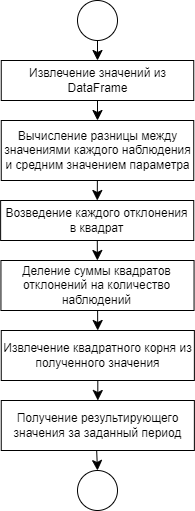

The diagram above was exported from draw.io. Its source (the exported page's mxGraphModel, read from the mxfile embedded in the PNG):
<mxGraphModel dx="522" dy="588" grid="1" gridSize="10" guides="1" tooltips="1" connect="1" arrows="1" fold="1" page="1" pageScale="1" pageWidth="827" pageHeight="1169" math="0" shadow="0">
  <root>
    <mxCell id="0" />
    <mxCell id="1" parent="0" />
    <mxCell id="Zm6vWRogxW96yN8QFr-W-1" style="edgeStyle=none;curved=1;rounded=0;orthogonalLoop=1;jettySize=auto;html=1;fontSize=12;startSize=8;endSize=8;" edge="1" parent="1" source="Zm6vWRogxW96yN8QFr-W-2" target="Zm6vWRogxW96yN8QFr-W-4">
      <mxGeometry relative="1" as="geometry" />
    </mxCell>
    <mxCell id="Zm6vWRogxW96yN8QFr-W-2" value="" style="ellipse;whiteSpace=wrap;html=1;aspect=fixed;" vertex="1" parent="1">
      <mxGeometry x="160" y="40" width="40" height="40" as="geometry" />
    </mxCell>
    <mxCell id="Zm6vWRogxW96yN8QFr-W-3" style="edgeStyle=none;curved=1;rounded=0;orthogonalLoop=1;jettySize=auto;html=1;fontSize=12;startSize=8;endSize=8;entryX=0.5;entryY=0;entryDx=0;entryDy=0;exitX=0.5;exitY=1;exitDx=0;exitDy=0;" edge="1" parent="1" source="Zm6vWRogxW96yN8QFr-W-4" target="Zm6vWRogxW96yN8QFr-W-6">
      <mxGeometry relative="1" as="geometry" />
    </mxCell>
    <mxCell id="Zm6vWRogxW96yN8QFr-W-4" value="Извлечение значений из DataFrame" style="rounded=0;whiteSpace=wrap;html=1;" vertex="1" parent="1">
      <mxGeometry x="83.75" y="100" width="192.5" height="40" as="geometry" />
    </mxCell>
    <mxCell id="Zm6vWRogxW96yN8QFr-W-5" style="edgeStyle=none;curved=1;rounded=0;orthogonalLoop=1;jettySize=auto;html=1;fontSize=12;startSize=8;endSize=8;" edge="1" parent="1" source="Zm6vWRogxW96yN8QFr-W-6" target="Zm6vWRogxW96yN8QFr-W-8">
      <mxGeometry relative="1" as="geometry" />
    </mxCell>
    <mxCell id="Zm6vWRogxW96yN8QFr-W-6" value="Вычисление разницы между значениями каждого наблюдения и средним значением параметра" style="rounded=0;whiteSpace=wrap;html=1;" vertex="1" parent="1">
      <mxGeometry x="83.75" y="160" width="192.5" height="60" as="geometry" />
    </mxCell>
    <mxCell id="Zm6vWRogxW96yN8QFr-W-14" style="edgeStyle=none;curved=1;rounded=0;orthogonalLoop=1;jettySize=auto;html=1;fontSize=12;startSize=8;endSize=8;" edge="1" parent="1" source="Zm6vWRogxW96yN8QFr-W-8" target="Zm6vWRogxW96yN8QFr-W-13">
      <mxGeometry relative="1" as="geometry" />
    </mxCell>
    <mxCell id="Zm6vWRogxW96yN8QFr-W-8" value="Возведение каждого отклонения в квадрат" style="rounded=0;whiteSpace=wrap;html=1;" vertex="1" parent="1">
      <mxGeometry x="83.13" y="240" width="193.12" height="40" as="geometry" />
    </mxCell>
    <mxCell id="Zm6vWRogxW96yN8QFr-W-9" style="edgeStyle=none;curved=1;rounded=0;orthogonalLoop=1;jettySize=auto;html=1;entryX=0.5;entryY=0;entryDx=0;entryDy=0;fontSize=12;startSize=8;endSize=8;" edge="1" parent="1" target="Zm6vWRogxW96yN8QFr-W-11">
      <mxGeometry relative="1" as="geometry">
        <mxPoint x="179.16666666666663" y="490" as="sourcePoint" />
      </mxGeometry>
    </mxCell>
    <mxCell id="Zm6vWRogxW96yN8QFr-W-11" value="" style="ellipse;whiteSpace=wrap;html=1;aspect=fixed;" vertex="1" parent="1">
      <mxGeometry x="160" y="510" width="40" height="40" as="geometry" />
    </mxCell>
    <mxCell id="Zm6vWRogxW96yN8QFr-W-16" style="edgeStyle=none;curved=1;rounded=0;orthogonalLoop=1;jettySize=auto;html=1;fontSize=12;startSize=8;endSize=8;" edge="1" parent="1" source="Zm6vWRogxW96yN8QFr-W-13" target="Zm6vWRogxW96yN8QFr-W-15">
      <mxGeometry relative="1" as="geometry" />
    </mxCell>
    <mxCell id="Zm6vWRogxW96yN8QFr-W-13" value="Деление суммы квадратов отклонений на количество наблюдений" style="rounded=0;whiteSpace=wrap;html=1;" vertex="1" parent="1">
      <mxGeometry x="83.44" y="300" width="193.12" height="50" as="geometry" />
    </mxCell>
    <mxCell id="Zm6vWRogxW96yN8QFr-W-18" style="edgeStyle=none;curved=1;rounded=0;orthogonalLoop=1;jettySize=auto;html=1;fontSize=12;startSize=8;endSize=8;" edge="1" parent="1" source="Zm6vWRogxW96yN8QFr-W-15" target="Zm6vWRogxW96yN8QFr-W-17">
      <mxGeometry relative="1" as="geometry" />
    </mxCell>
    <mxCell id="Zm6vWRogxW96yN8QFr-W-15" value="Извлечение квадратного корня из полученного значения" style="rounded=0;whiteSpace=wrap;html=1;" vertex="1" parent="1">
      <mxGeometry x="83.75" y="370" width="193.12" height="50" as="geometry" />
    </mxCell>
    <mxCell id="Zm6vWRogxW96yN8QFr-W-17" value="Получение результирующего значения за заданный период" style="rounded=0;whiteSpace=wrap;html=1;" vertex="1" parent="1">
      <mxGeometry x="83.75" y="440" width="193.12" height="50" as="geometry" />
    </mxCell>
  </root>
</mxGraphModel>